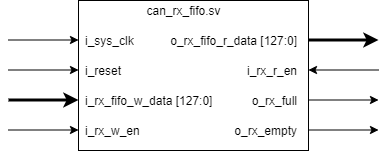

The diagram above was exported from draw.io. Its source (the exported page's mxGraphModel, read from the mxfile embedded in the PNG):
<mxGraphModel dx="454" dy="696" grid="1" gridSize="10" guides="1" tooltips="1" connect="1" arrows="1" fold="1" page="1" pageScale="1" pageWidth="850" pageHeight="1100" math="0" shadow="0">
  <root>
    <mxCell id="0" />
    <mxCell id="1" parent="0" />
    <mxCell id="HWAcYxXvWcQ0WCuZlw9I-1" value="" style="rounded=0;whiteSpace=wrap;html=1;" vertex="1" parent="1">
      <mxGeometry x="100" y="370" width="230" height="150" as="geometry" />
    </mxCell>
    <mxCell id="HWAcYxXvWcQ0WCuZlw9I-2" value="can_rx_fifo.sv" style="text;html=1;align=center;verticalAlign=middle;resizable=0;points=[];autosize=1;" vertex="1" parent="1">
      <mxGeometry x="160" y="370" width="90" height="20" as="geometry" />
    </mxCell>
    <mxCell id="HWAcYxXvWcQ0WCuZlw9I-3" value="i_sys_clk" style="text;html=1;align=left;verticalAlign=middle;resizable=0;points=[];autosize=1;" vertex="1" parent="1">
      <mxGeometry x="105" y="400" width="60" height="20" as="geometry" />
    </mxCell>
    <mxCell id="HWAcYxXvWcQ0WCuZlw9I-4" value="i_reset" style="text;html=1;align=left;verticalAlign=middle;resizable=0;points=[];autosize=1;" vertex="1" parent="1">
      <mxGeometry x="105" y="430" width="50" height="20" as="geometry" />
    </mxCell>
    <mxCell id="HWAcYxXvWcQ0WCuZlw9I-5" value="i_rx_r_en" style="text;html=1;align=right;verticalAlign=middle;resizable=0;points=[];autosize=1;" vertex="1" parent="1">
      <mxGeometry x="250" y="430" width="70" height="20" as="geometry" />
    </mxCell>
    <mxCell id="HWAcYxXvWcQ0WCuZlw9I-6" value="i_rx_w_en" style="text;html=1;align=left;verticalAlign=middle;resizable=0;points=[];autosize=1;" vertex="1" parent="1">
      <mxGeometry x="105" y="490" width="70" height="20" as="geometry" />
    </mxCell>
    <mxCell id="HWAcYxXvWcQ0WCuZlw9I-7" value="i_rx_fifo_w_data [127:0]" style="text;html=1;align=left;verticalAlign=middle;resizable=0;points=[];autosize=1;" vertex="1" parent="1">
      <mxGeometry x="105" y="460" width="140" height="20" as="geometry" />
    </mxCell>
    <mxCell id="HWAcYxXvWcQ0WCuZlw9I-8" value="o_rx_fifo_r_data [127:0]" style="text;html=1;align=right;verticalAlign=middle;resizable=0;points=[];autosize=1;" vertex="1" parent="1">
      <mxGeometry x="180" y="400" width="140" height="20" as="geometry" />
    </mxCell>
    <mxCell id="HWAcYxXvWcQ0WCuZlw9I-9" value="o_rx_full" style="text;html=1;align=right;verticalAlign=middle;resizable=0;points=[];autosize=1;" vertex="1" parent="1">
      <mxGeometry x="260" y="460" width="60" height="20" as="geometry" />
    </mxCell>
    <mxCell id="HWAcYxXvWcQ0WCuZlw9I-10" value="o_rx_empty" style="text;html=1;align=right;verticalAlign=middle;resizable=0;points=[];autosize=1;" vertex="1" parent="1">
      <mxGeometry x="240" y="490" width="80" height="20" as="geometry" />
    </mxCell>
    <mxCell id="HWAcYxXvWcQ0WCuZlw9I-11" value="" style="endArrow=none;html=1;startArrow=classic;startFill=1;endFill=0;" edge="1" parent="1">
      <mxGeometry width="50" height="50" relative="1" as="geometry">
        <mxPoint x="330" y="439.5" as="sourcePoint" />
        <mxPoint x="400" y="439.5" as="targetPoint" />
      </mxGeometry>
    </mxCell>
    <mxCell id="HWAcYxXvWcQ0WCuZlw9I-12" value="" style="endArrow=classic;html=1;" edge="1" parent="1">
      <mxGeometry width="50" height="50" relative="1" as="geometry">
        <mxPoint x="30" y="409.5" as="sourcePoint" />
        <mxPoint x="100" y="409.5" as="targetPoint" />
      </mxGeometry>
    </mxCell>
    <mxCell id="HWAcYxXvWcQ0WCuZlw9I-13" value="" style="endArrow=classic;html=1;" edge="1" parent="1">
      <mxGeometry width="50" height="50" relative="1" as="geometry">
        <mxPoint x="30" y="439.5" as="sourcePoint" />
        <mxPoint x="100" y="439.5" as="targetPoint" />
      </mxGeometry>
    </mxCell>
    <mxCell id="HWAcYxXvWcQ0WCuZlw9I-14" value="" style="endArrow=classic;html=1;strokeWidth=3;" edge="1" parent="1">
      <mxGeometry width="50" height="50" relative="1" as="geometry">
        <mxPoint x="30" y="469.5" as="sourcePoint" />
        <mxPoint x="100" y="469.5" as="targetPoint" />
      </mxGeometry>
    </mxCell>
    <mxCell id="HWAcYxXvWcQ0WCuZlw9I-15" value="" style="endArrow=classic;html=1;" edge="1" parent="1">
      <mxGeometry width="50" height="50" relative="1" as="geometry">
        <mxPoint x="30" y="499.5" as="sourcePoint" />
        <mxPoint x="100" y="499.5" as="targetPoint" />
      </mxGeometry>
    </mxCell>
    <mxCell id="HWAcYxXvWcQ0WCuZlw9I-16" value="" style="endArrow=classic;html=1;strokeWidth=3;" edge="1" parent="1">
      <mxGeometry width="50" height="50" relative="1" as="geometry">
        <mxPoint x="330" y="409.5" as="sourcePoint" />
        <mxPoint x="400" y="409.5" as="targetPoint" />
      </mxGeometry>
    </mxCell>
    <mxCell id="HWAcYxXvWcQ0WCuZlw9I-17" value="" style="endArrow=classic;html=1;" edge="1" parent="1">
      <mxGeometry width="50" height="50" relative="1" as="geometry">
        <mxPoint x="330" y="469.5" as="sourcePoint" />
        <mxPoint x="400" y="469.5" as="targetPoint" />
      </mxGeometry>
    </mxCell>
    <mxCell id="HWAcYxXvWcQ0WCuZlw9I-18" value="" style="endArrow=classic;html=1;" edge="1" parent="1">
      <mxGeometry width="50" height="50" relative="1" as="geometry">
        <mxPoint x="330" y="499.5" as="sourcePoint" />
        <mxPoint x="400" y="499.5" as="targetPoint" />
      </mxGeometry>
    </mxCell>
  </root>
</mxGraphModel>